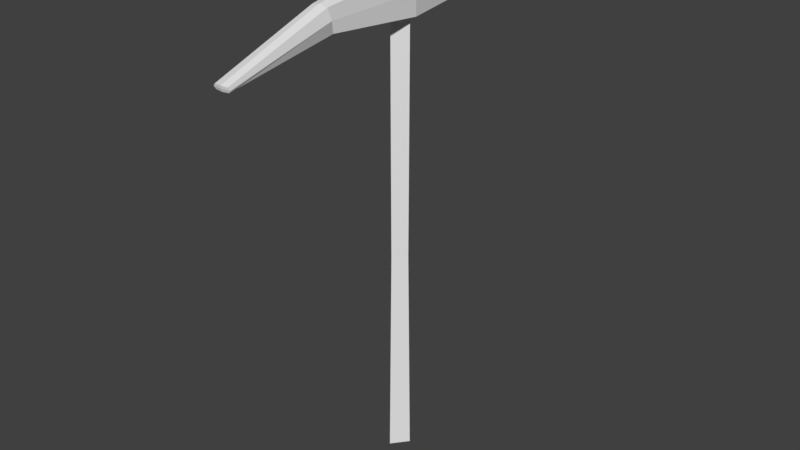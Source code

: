 # Source: pickaxe-iron.blend  (saved by Blender 2.79.0; exported with 4.5.12 LTS)
import bpy
from mathutils import Matrix  # noqa: F401  (used for matrix-valued properties, if any)

bpy.ops.wm.read_factory_settings(use_empty=True)
scene = bpy.context.scene
scene.name = 'Scene'

# ---- collections
col_collection_1 = bpy.data.collections.new('Collection 1'); scene.collection.children.link(col_collection_1)

# ---- materials (node trees are filled in below, after node groups)
mat_none = bpy.data.materials.new('None')
mat_none.alpha_threshold = 0.0
mat_none.use_transparent_shadow = False
mat_none.specular_color = (0.8, 0.8, 0.8)
mat_none.roughness = 0.5
mat_none.specular_intensity = 1.0

# ---- material node trees

# ---- world
world_world = bpy.data.worlds.new('World'); scene.world = world_world
world_world.color = (0.05088, 0.05088, 0.05088)
world_world.use_sun_shadow = False
world_world.sun_shadow_jitter_overblur = 0.0
world_world.cycles.sampling_method = 'MANUAL'

# ---- meshes
me_cube_cube_001 = bpy.data.meshes.new('Cube_Cube.001')
me_cube_cube_001.from_pydata([(0.002472, 0.6083, -0.2826), (-0.002472, 0.6083, -0.2826), (0.001944, 0.6051, -0.2819), (0.0, 0.0, -0.02239), (0.0, 0.2997, -0.01741), (0.001944, 0.6115, -0.2833), (-0.001944, 0.6115, -0.2833), (6.752e-19, 0.6045, -0.2825), (8.302e-19, 0.6118, -0.2841), (-0.01421, 0.2997, 9.779e-09), (7.55e-19, 0.608, -0.2838), (-0.001944, 0.6051, -0.2819), (6.939e-18, 0.6821, -0.02462), (0.0, 0.6233, -0.02462), (0.0, 0.6234, -0.01772), (-0.01551, 0.6234, -4.336e-09), (1.435e-18, 0.6645, -0.1365), (0.0136, 0.6462, -0.1318), (-0.01148, 0.6618, -0.1358), (0.01148, 0.6618, -0.1358), (-0.01148, 0.6305, -0.1279), (5.047e-19, 0.6278, -0.1272), (-0.0136, 0.6462, -0.1318), (0.01148, 0.6305, -0.1279), (0.01236, 0.6083, 0.2826), (-0.01236, 0.6083, 0.2826), (0.009719, 0.6051, 0.2819), (0.01812, 0.0, 2.291e-08), (0.01421, 0.2997, 9.779e-09), (0.02472, 0.6233, -4.337e-09), (0.0, 0.0, 0.02239), (0.0, 0.2997, 0.01741), (0.009719, 0.6115, 0.2833), (-0.009719, 0.6115, 0.2833), (3.376e-18, 0.6045, 0.2825), (4.151e-18, 0.6118, 0.2841), (-0.01812, 0.0, 2.291e-08), (3.775e-18, 0.608, 0.2838), (-0.009719, 0.6051, 0.2819), (0.02472, 0.6821, -6.886e-09), (-0.02472, 0.6233, -4.337e-09), (6.939e-18, 0.6821, 0.02462), (-0.02472, 0.6821, -6.886e-09), (-0.02472, 0.6527, -5.611e-09), (0.0, 0.6233, 0.02462), (0.02472, 0.6527, -5.611e-09), (0.01551, 0.6234, -4.336e-09), (0.0, 0.6234, 0.01772), (1.435e-18, 0.6645, 0.1365), (0.0136, 0.6462, 0.1318), (-0.01148, 0.6618, 0.1358), (0.01148, 0.6618, 0.1358), (-0.01148, 0.6305, 0.1279), (5.047e-19, 0.6278, 0.1272), (-0.0136, 0.6462, 0.1318), (0.01148, 0.6305, 0.1279)], [], [(21, 20, 11, 7), (10, 1, 6, 8), (22, 18, 6, 1), (15, 40, 13, 14), (0, 10, 8, 5), (2, 7, 10, 0), (20, 22, 1, 11), (18, 16, 8, 6), (7, 11, 1, 10), (14, 46, 28, 4), (3, 36, 9, 4), (28, 27, 3, 4), (16, 19, 5, 8), (23, 21, 7, 2), (19, 17, 0, 5), (17, 23, 2, 0), (13, 29, 46, 14), (9, 15, 14, 4), (45, 29, 23, 17), (39, 45, 17, 19), (29, 13, 21, 23), (12, 39, 19, 16), (42, 12, 16, 18), (40, 43, 22, 20), (43, 42, 18, 22), (13, 40, 20, 21), (53, 34, 38, 52), (37, 35, 33, 25), (54, 25, 33, 50), (15, 47, 44, 40), (24, 32, 35, 37), (26, 24, 37, 34), (52, 38, 25, 54), (50, 33, 35, 48), (34, 37, 25, 38), (47, 31, 28, 46), (30, 31, 9, 36), (28, 31, 30, 27), (48, 35, 32, 51), (55, 26, 34, 53), (51, 32, 24, 49), (49, 24, 26, 55), (44, 47, 46, 29), (9, 31, 47, 15), (45, 49, 55, 29), (39, 51, 49, 45), (29, 55, 53, 44), (41, 48, 51, 39), (42, 50, 48, 41), (40, 52, 54, 43), (43, 54, 50, 42), (44, 53, 52, 40), (42, 41, 39, 12)])
_uv = me_cube_cube_001.uv_layers.new(name='UVMap')
_uv.uv.foreach_set('vector', [0.092, 0.9687, 0.092, 0.9687, 0.092, 0.9687, 0.092, 0.9687, 0.2203, 0.9679, 0.2203, 0.9679, 0.2203, 0.9679, 0.2203, 0.9679, 0.092, 0.9687, 0.092, 0.9687, 0.092, 0.9687, 0.092, 0.9687, 0.03103, 0.9658, 0.03103, 0.9658, 0.03103, 0.9658, 0.03103, 0.9658, 0.2203, 0.9679, 0.2203, 0.9679, 0.2203, 0.9679, 0.2203, 0.9679, 0.2203, 0.9679, 0.2203, 0.9679, 0.2203, 0.9679, 0.2203, 0.9679, 0.092, 0.9687, 0.092, 0.9687, 0.092, 0.9687, 0.092, 0.9687, 0.092, 0.9687, 0.092, 0.9687, 0.092, 0.9687, 0.092, 0.9687, 0.2203, 0.9679, 0.2203, 0.9679, 0.2203, 0.9679, 0.2203, 0.9679, 0.03674, 0.6556, 0.03674, 0.6556, 0.03674, 0.6556, 0.03674, 0.6556, 0.03674, 0.6556, 0.03674, 0.6556, 0.03674, 0.6556, 0.03674, 0.6556, 0.03674, 0.6556, 0.03674, 0.6556, 0.03674, 0.6556, 0.03674, 0.6556, 0.092, 0.9687, 0.092, 0.9687, 0.092, 0.9687, 0.092, 0.9687, 0.092, 0.9687, 0.092, 0.9687, 0.092, 0.9687, 0.092, 0.9687, 0.092, 0.9687, 0.092, 0.9687, 0.092, 0.9687, 0.092, 0.9687, 0.092, 0.9687, 0.092, 0.9687, 0.092, 0.9687, 0.092, 0.9687, 0.03103, 0.9658, 0.03103, 0.9658, 0.03103, 0.9658, 0.03103, 0.9658, 0.03674, 0.6556, 0.03674, 0.6556, 0.03674, 0.6556, 0.03674, 0.6556, 0.092, 0.9687, 0.092, 0.9687, 0.092, 0.9687, 0.092, 0.9687, 0.092, 0.9687, 0.092, 0.9687, 0.092, 0.9687, 0.092, 0.9687, 0.092, 0.9687, 0.092, 0.9687, 0.092, 0.9687, 0.092, 0.9687, 0.092, 0.9687, 0.092, 0.9687, 0.092, 0.9687, 0.092, 0.9687, 0.092, 0.9687, 0.092, 0.9687, 0.092, 0.9687, 0.092, 0.9687, 0.092, 0.9687, 0.092, 0.9687, 0.092, 0.9687, 0.092, 0.9687, 0.092, 0.9687, 0.092, 0.9687, 0.092, 0.9687, 0.092, 0.9687, 0.092, 0.9687, 0.092, 0.9687, 0.092, 0.9687, 0.092, 0.9687, 0.092, 0.9687, 0.092, 0.9687, 0.092, 0.9687, 0.092, 0.9687, 0.2203, 0.9679, 0.2203, 0.9679, 0.2203, 0.9679, 0.2203, 0.9679, 0.092, 0.9687, 0.092, 0.9687, 0.092, 0.9687, 0.092, 0.9687, 0.03103, 0.9658, 0.03103, 0.9658, 0.03103, 0.9658, 0.03103, 0.9658, 0.2203, 0.9679, 0.2203, 0.9679, 0.2203, 0.9679, 0.2203, 0.9679, 0.2203, 0.9679, 0.2203, 0.9679, 0.2203, 0.9679, 0.2203, 0.9679, 0.092, 0.9687, 0.092, 0.9687, 0.092, 0.9687, 0.092, 0.9687, 0.092, 0.9687, 0.092, 0.9687, 0.092, 0.9687, 0.092, 0.9687, 0.2203, 0.9679, 0.2203, 0.9679, 0.2203, 0.9679, 0.2203, 0.9679, 0.03674, 0.6556, 0.03674, 0.6556, 0.03674, 0.6556, 0.03674, 0.6556, 0.03674, 0.6556, 0.03674, 0.6556, 0.03674, 0.6556, 0.03674, 0.6556, 0.03674, 0.6556, 0.03674, 0.6556, 0.03674, 0.6556, 0.03674, 0.6556, 0.092, 0.9687, 0.092, 0.9687, 0.092, 0.9687, 0.092, 0.9687, 0.092, 0.9687, 0.092, 0.9687, 0.092, 0.9687, 0.092, 0.9687, 0.092, 0.9687, 0.092, 0.9687, 0.092, 0.9687, 0.092, 0.9687, 0.092, 0.9687, 0.092, 0.9687, 0.092, 0.9687, 0.092, 0.9687, 0.03103, 0.9658, 0.03103, 0.9658, 0.03103, 0.9658, 0.03103, 0.9658, 0.03674, 0.6556, 0.03674, 0.6556, 0.03674, 0.6556, 0.03674, 0.6556, 0.092, 0.9687, 0.092, 0.9687, 0.092, 0.9687, 0.092, 0.9687, 0.092, 0.9687, 0.092, 0.9687, 0.092, 0.9687, 0.092, 0.9687, 0.092, 0.9687, 0.092, 0.9687, 0.092, 0.9687, 0.092, 0.9687, 0.092, 0.9687, 0.092, 0.9687, 0.092, 0.9687, 0.092, 0.9687, 0.092, 0.9687, 0.092, 0.9687, 0.092, 0.9687, 0.092, 0.9687, 0.092, 0.9687, 0.092, 0.9687, 0.092, 0.9687, 0.092, 0.9687, 0.092, 0.9687, 0.092, 0.9687, 0.092, 0.9687, 0.092, 0.9687, 0.092, 0.9687, 0.092, 0.9687, 0.092, 0.9687, 0.092, 0.9687, 0.03674, 0.6556, 0.03674, 0.6556, 0.03674, 0.6556, 0.03674, 0.6556])
me_cube_cube_001.materials.append(mat_none)
me_cube_cube_001.use_remesh_preserve_volume = False
me_cube_cube_001.use_remesh_preserve_attributes = False
me_cube_cube_001.use_mirror_vertex_groups = False
me_cube_cube_001.update()
me_cube_cube_001.normals_split_custom_set([tuple(v) for v in zip(*[iter([-0.2416, -0.9596, 0.1439, -0.2416, -0.9596, 0.1439, -0.2416, -0.9596, 0.1439, -0.2416, -0.9596, 0.1439, -0.4169, -0.09311, -0.9042, -0.4169, -0.09311, -0.9042, -0.4169, -0.09311, -0.9042, -0.4169, -0.09311, -0.9042, -0.9882, 0.1139, -0.1021, -0.9882, 0.1139, -0.1021, -0.9882, 0.1139, -0.1021, -0.9882, 0.1139, -0.1021, 0.00623, -1.0, 0.005927, 0.00623, -1.0, 0.005927, 0.00623, -1.0, 0.005927, 0.00623, -1.0, 0.005927, 0.4169, -0.09311, -0.9042, 0.4169, -0.09311, -0.9042, 0.4169, -0.09311, -0.9042, 0.4169, -0.09311, -0.9042, 0.4169, -0.2767, -0.8658, 0.4169, -0.2767, -0.8658, 0.4169, -0.2767, -0.8658, 0.4169, -0.2767, -0.8658, -0.9883, -0.1478, -0.03629, -0.9883, -0.1478, -0.03629, -0.9883, -0.1478, -0.03629, -0.9883, -0.1478, -0.03629, -0.2459, 0.9127, -0.3263, -0.2459, 0.9127, -0.3263, -0.2459, 0.9127, -0.3263, -0.2459, 0.9127, -0.3263, -0.4169, -0.2767, -0.8658, -0.4169, -0.2767, -0.8658, -0.4169, -0.2767, -0.8658, -0.4169, -0.2767, -0.8658, 0.7633, -0.001842, -0.646, 0.7633, -0.001842, -0.646, 0.7633, -0.001842, -0.646, 0.7633, -0.001842, -0.646, -0.7761, 0.0103, -0.6305, -0.7761, 0.0103, -0.6305, -0.7761, 0.0103, -0.6305, -0.7761, 0.0103, -0.6305, 0.7761, 0.0103, -0.6305, 0.7761, 0.0103, -0.6305, 0.7761, 0.0103, -0.6305, 0.7761, 0.0103, -0.6305, 0.2459, 0.9127, -0.3263, 0.2459, 0.9127, -0.3263, 0.2459, 0.9127, -0.3263, 0.2459, 0.9127, -0.3263, 0.2416, -0.9596, 0.1439, 0.2416, -0.9596, 0.1439, 0.2416, -0.9596, 0.1439, 0.2416, -0.9596, 0.1439, 0.9882, 0.1139, -0.1021, 0.9882, 0.1139, -0.1021, 0.9882, 0.1139, -0.1021, 0.9882, 0.1139, -0.1021, 0.9883, -0.1478, -0.03629, 0.9883, -0.1478, -0.03629, 0.9883, -0.1478, -0.03629, 0.9883, -0.1478, -0.03629, -0.00623, -1.0, 0.005922, -0.00623, -1.0, 0.005922, -0.00623, -1.0, 0.005922, -0.00623, -1.0, 0.005922, -0.7633, -0.001842, -0.646, -0.7633, -0.001842, -0.646, -0.7633, -0.001842, -0.646, -0.7633, -0.001842, -0.646, 0.9941, -0.05493, -0.0934, 0.9941, -0.05493, -0.0934, 0.9941, -0.05493, -0.0934, 0.9941, -0.05493, -0.0934, 0.9948, 0.0385, -0.09445, 0.9948, 0.0385, -0.09445, 0.9948, 0.0385, -0.09445, 0.9948, 0.0385, -0.09445, 0.1123, -0.9921, -0.0567, 0.1123, -0.9921, -0.0567, 0.1123, -0.9921, -0.0567, 0.1123, -0.9921, -0.0567, 0.1838, 0.9701, -0.1586, 0.1838, 0.9701, -0.1586, 0.1838, 0.9701, -0.1586, 0.1838, 0.9701, -0.1586, -0.1838, 0.9701, -0.1586, -0.1838, 0.9701, -0.1586, -0.1838, 0.9701, -0.1586, -0.1838, 0.9701, -0.1586, -0.9941, -0.05493, -0.0934, -0.9941, -0.05493, -0.0934, -0.9941, -0.05493, -0.0934, -0.9941, -0.05493, -0.0934, -0.9948, 0.0385, -0.09445, -0.9948, 0.0385, -0.09445, -0.9948, 0.0385, -0.09445, -0.9948, 0.0385, -0.09445, -0.1123, -0.9921, -0.0567, -0.1123, -0.9921, -0.0567, -0.1123, -0.9921, -0.0567, -0.1123, -0.9921, -0.0567, -0.1556, -0.9759, -0.1531, -0.1556, -0.9759, -0.1531, -0.1556, -0.9759, -0.1531, -0.1556, -0.9759, -0.1531, -0.09135, -0.102, 0.9906, -0.09135, -0.102, 0.9906, -0.09135, -0.102, 0.9906, -0.09135, -0.102, 0.9906, -0.9709, 0.2268, 0.07677, -0.9709, 0.2268, 0.07677, -0.9709, 0.2268, 0.07677, -0.9709, 0.2268, 0.07677, 0.00623, -1.0, -0.005927, 0.00623, -1.0, -0.005927, 0.00623, -1.0, -0.005927, 0.00623, -1.0, -0.005927, 0.09135, -0.102, 0.9906, 0.09135, -0.102, 0.9906, 0.09135, -0.102, 0.9906, 0.09135, -0.102, 0.9906, 0.09135, -0.3032, 0.9485, 0.09135, -0.3032, 0.9485, 0.09135, -0.3032, 0.9485, 0.09135, -0.3032, 0.9485, -0.971, -0.2359, -0.03945, -0.971, -0.2359, -0.03945, -0.971, -0.2359, -0.03945, -0.971, -0.2359, -0.03945, -0.1585, 0.932, 0.326, -0.1585, 0.932, 0.326, -0.1585, 0.932, 0.326, -0.1585, 0.932, 0.326, -0.09135, -0.3032, 0.9485, -0.09135, -0.3032, 0.9485, -0.09135, -0.3032, 0.9485, -0.09135, -0.3032, 0.9485, 0.7633, -0.001842, 0.646, 0.7633, -0.001842, 0.646, 0.7633, -0.001842, 0.646, 0.7633, -0.001842, 0.646, -0.7761, 0.0103, 0.6305, -0.7761, 0.0103, 0.6305, -0.7761, 0.0103, 0.6305, -0.7761, 0.0103, 0.6305, 0.7761, 0.0103, 0.6305, 0.7761, 0.0103, 0.6305, 0.7761, 0.0103, 0.6305, 0.7761, 0.0103, 0.6305, 0.1585, 0.932, 0.326, 0.1585, 0.932, 0.326, 0.1585, 0.932, 0.326, 0.1585, 0.932, 0.326, 0.1556, -0.9759, -0.1531, 0.1556, -0.9759, -0.1531, 0.1556, -0.9759, -0.1531, 0.1556, -0.9759, -0.1531, 0.9709, 0.2268, 0.07677, 0.9709, 0.2268, 0.07677, 0.9709, 0.2268, 0.07677, 0.9709, 0.2268, 0.07677, 0.971, -0.2359, -0.03945, 0.971, -0.2359, -0.03945, 0.971, -0.2359, -0.03945, 0.971, -0.2359, -0.03945, -0.00623, -1.0, -0.005925, -0.00623, -1.0, -0.005925, -0.00623, -1.0, -0.005925, -0.00623, -1.0, -0.005925, -0.7633, -0.001842, 0.646, -0.7633, -0.001842, 0.646, -0.7633, -0.001842, 0.646, -0.7633, -0.001842, 0.646, 0.9941, -0.05493, 0.0934, 0.9941, -0.05493, 0.0934, 0.9941, -0.05493, 0.0934, 0.9941, -0.05493, 0.0934, 0.9948, 0.0385, 0.09445, 0.9948, 0.0385, 0.09445, 0.9948, 0.0385, 0.09445, 0.9948, 0.0385, 0.09445, 0.1123, -0.9921, 0.0567, 0.1123, -0.9921, 0.0567, 0.1123, -0.9921, 0.0567, 0.1123, -0.9921, 0.0567, 0.1838, 0.9701, 0.1586, 0.1838, 0.9701, 0.1586, 0.1838, 0.9701, 0.1586, 0.1838, 0.9701, 0.1586, -0.1838, 0.9701, 0.1586, -0.1838, 0.9701, 0.1586, -0.1838, 0.9701, 0.1586, -0.1838, 0.9701, 0.1586, -0.9941, -0.05493, 0.0934, -0.9941, -0.05493, 0.0934, -0.9941, -0.05493, 0.0934, -0.9941, -0.05493, 0.0934, -0.9948, 0.0385, 0.09445, -0.9948, 0.0385, 0.09445, -0.9948, 0.0385, 0.09445, -0.9948, 0.0385, 0.09445, -0.1123, -0.9921, 0.0567, -0.1123, -0.9921, 0.0567, -0.1123, -0.9921, 0.0567, -0.1123, -0.9921, 0.0567, 0.0, 1.0, 0.0, 0.0, 1.0, 0.0, 0.0, 1.0, 0.0, 0.0, 1.0, 0.0])] * 3)])

# ---- objects
ob_cube_cube_001 = bpy.data.objects.new('Cube_Cube.001', me_cube_cube_001)

# ---- transforms, parenting, visibility, modifiers, constraints
ob_cube_cube_001.location = (0.0, 0.0, 0.0)
ob_cube_cube_001.rotation_euler = (1.571, -0.0, 0.0)
ob_cube_cube_001.lineart.crease_threshold = 0.0

# ---- collection membership
col_collection_1.objects.link(ob_cube_cube_001)

# ---- scene / render settings (as saved in the file)
scene.frame_start = 1; scene.frame_end = 250; scene.frame_set(1)
scene.render.engine = 'BLENDER_EEVEE_NEXT'
scene.render.resolution_percentage = 50
scene.render.dither_intensity = 0.0
scene.cycles.use_denoising = False
scene.cycles.samples = 128
scene.cycles.sampling_pattern = 'TABULATED_SOBOL'
scene.cycles.use_adaptive_sampling = False
scene.cycles.use_light_tree = False
scene.cycles.blur_glossy = 0.0
scene.cycles.sample_clamp_indirect = 0.0
scene.view_settings.view_transform = 'Standard'
bpy.context.view_layer.update()

# ---- added for rendering (the .blend has no active camera and no usable light): camera, sun
cam_auto = bpy.data.cameras.new('AutoCamera')
cam_auto.lens = 50.0
cam_auto.sensor_width = 36.0
cam_auto.clip_end = 1000.0
ob_auto_camera = bpy.data.objects.new('AutoCamera', cam_auto)
scene.collection.objects.link(ob_auto_camera)
ob_auto_camera.location = (0.822648, -0.987178, 0.99918)
ob_auto_camera.rotation_euler = (1.09748, -7.21219e-08, 0.694738)
scene.camera = ob_auto_camera
light_auto_sun = bpy.data.lights.new('AutoSun', 'SUN')
light_auto_sun.energy = 3.0
light_auto_sun.angle = 0.0523599
ob_auto_sun = bpy.data.objects.new('AutoSun', light_auto_sun)
scene.collection.objects.link(ob_auto_sun)
ob_auto_sun.rotation_euler = (0.872665, 0.174533, 0.523599)
bpy.context.view_layer.update()
